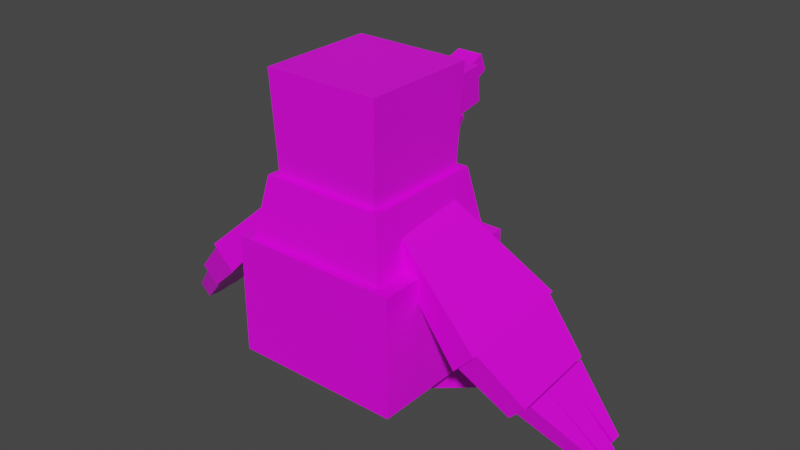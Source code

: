 # Source: drilbur.blend  (saved by Blender 2.81.16; exported with 4.5.12 LTS)
import bpy
from mathutils import Matrix  # noqa: F401  (used for matrix-valued properties, if any)

bpy.ops.wm.read_factory_settings(use_empty=True)
scene = bpy.context.scene
scene.name = 'Scene'

# ---- collections
col_collection = bpy.data.collections.new('Collection'); scene.collection.children.link(col_collection)

# ---- images (referenced by path relative to the original .blend; pixels are not part of the script)
import os
ASSET_DIR = os.environ.get("B2B_ASSET_DIR", "")  # directory of the original .blend (textures are referenced by path, not embedded)
HERE = os.path.dirname(os.path.abspath(__file__))  # packed textures are extracted next to this script under _unpacked/

def load_image(name, relpath, width, height, colorspace="sRGB"):
    """Load a texture the original file referenced (path relative to the .blend, or extracted next to this script)."""
    p = next((c for c in (os.path.join(HERE, relpath), os.path.join(ASSET_DIR, relpath)) if relpath and os.path.exists(c)), "")
    if p:
        img = bpy.data.images.load(p, check_existing=True)
        img.name = name
    else:  # same state as the original file: an image datablock whose file is absent (Cycles renders it pink)
        img = bpy.data.images.new(name, width, height)
        img.source = "FILE"
        img.filepath = "//" + (relpath or name)
    img.colorspace_settings.name = colorspace
    return img
img_drilbur_png = load_image('Drilbur.png', 'Drilbur.png', 1024, 1024, 'sRGB')
img_drilbur_eye_png = load_image('Drilbur Eye.png', 'drilbur_eye.png', 1024, 1024, 'sRGB')

# ---- materials (node trees are filled in below, after node groups)
mat_body = bpy.data.materials.new('body')
mat_body.alpha_threshold = 0.0
mat_body.use_transparent_shadow = False
mat_body.line_color = (0.0, 0.0, 0.0, 1.0)
mat_head = bpy.data.materials.new('head')
mat_head.use_transparent_shadow = False

# ---- material node trees
mat_body.use_nodes = True; mat_body.node_tree.nodes.clear()
_N = mat_body.node_tree.nodes; _L = mat_body.node_tree.links
n0 = _N.new('ShaderNodeOutputMaterial'); n0.name = 'Material Output'; n0.location = (300, 300)
n1 = _N.new('ShaderNodeBsdfPrincipled'); n1.name = 'Principled BSDF'; n1.location = (10, 300)
n1.distribution = 'GGX'
n1.subsurface_method = 'BURLEY'
n1.inputs[2].default_value = 0.4
n1.inputs[3].default_value = 1.45
n1.inputs[27].default_value = (0.0, 0.0, 0.0, 1.0)
n1.inputs[28].default_value = 1.0
n2 = _N.new('ShaderNodeTexImage'); n2.name = 'Image Texture'; n2.location = (-280, 280)
n2.image = img_drilbur_png
n2.interpolation = 'Closest'
_L.new(n1.outputs[0], n0.inputs[0])
_L.new(n2.outputs[0], n1.inputs[0])
n0.is_active_output = True
mat_head.use_nodes = True; mat_head.node_tree.nodes.clear()
_N = mat_head.node_tree.nodes; _L = mat_head.node_tree.links
n0 = _N.new('ShaderNodeOutputMaterial'); n0.name = 'Material Output'; n0.location = (300, 300)
n1 = _N.new('ShaderNodeBsdfPrincipled'); n1.name = 'Principled BSDF'; n1.location = (10, 300)
n1.distribution = 'GGX'
n1.subsurface_method = 'BURLEY'
n1.inputs[3].default_value = 1.45
n1.inputs[27].default_value = (0.0, 0.0, 0.0, 1.0)
n1.inputs[28].default_value = 1.0
n2 = _N.new('ShaderNodeTexImage'); n2.name = 'Image Texture'; n2.location = (-280, 280)
n2.image = img_drilbur_eye_png
n2.interpolation = 'Closest'
_L.new(n1.outputs[0], n0.inputs[0])
_L.new(n2.outputs[0], n1.inputs[0])
n0.is_active_output = True

# ---- world
world_world = bpy.data.worlds.new('World'); scene.world = world_world
world_world.use_nodes = True; world_world.node_tree.nodes.clear()
_N = world_world.node_tree.nodes; _L = world_world.node_tree.links
n0 = _N.new('ShaderNodeOutputWorld'); n0.name = 'World Output'; n0.location = (300, 300)
n1 = _N.new('ShaderNodeBackground'); n1.name = 'Background'; n1.location = (10, 300)
n1.inputs[0].default_value = (0.05088, 0.05088, 0.05088, 1.0)
_L.new(n1.outputs[0], n0.inputs[0])
n0.is_active_output = True
world_world.color = (0.05088, 0.05088, 0.05088)
world_world.use_sun_shadow = False
world_world.sun_shadow_jitter_overblur = 0.0

# ---- meshes
me_face = bpy.data.meshes.new('Face')
me_face.from_pydata([(0.1569, 0.2255, 0.5315), (0.2053, 0.199, 0.6761), (-0.1562, 0.2218, 0.5318), (-0.2037, 0.1942, 0.6766), (0.1559, 0.3103, 0.5357), (0.204, 0.3099, 0.6817), (-0.1572, 0.3067, 0.5361), (-0.205, 0.3051, 0.6821), (0.1343, 0.1368, 0.5982), (0.1356, 0.1225, 0.7809), (-0.1294, 0.1327, 0.5998), (-0.1281, 0.1183, 0.7825), (0.1047, 0.5401, 0.6465), (0.1058, 0.5284, 0.7966), (-0.112, 0.5367, 0.6478), (-0.1109, 0.5249, 0.7979), (0.06718, 0.4542, 0.6521), (0.06718, 0.4194, 0.7388), (-0.06718, 0.4542, 0.6521), (-0.06718, 0.4194, 0.7388), (0.05521, 0.6432, 0.7367), (0.05521, 0.6147, 0.808), (-0.05521, 0.6432, 0.7367), (-0.05521, 0.6147, 0.808)], [], [(0, 1, 3, 2), (2, 3, 7, 6), (6, 7, 5, 4), (4, 5, 1, 0), (2, 6, 4, 0), (7, 3, 1, 5), (8, 9, 11, 10), (10, 11, 15, 14), (14, 15, 13, 12), (12, 13, 9, 8), (10, 14, 12, 8), (15, 11, 9, 13), (16, 17, 19, 18), (18, 19, 23, 22), (22, 23, 21, 20), (20, 21, 17, 16), (18, 22, 20, 16), (23, 19, 17, 21)])
_uv = me_face.uv_layers.new(name='UVMap')
_uv.uv.foreach_set('vector', [0.375, 0.0, 0.625, 0.0, 0.625, 0.25, 0.375, 0.25, 0.7071, 0.6447, 0.7304, 0.6447, 0.7304, 0.668, 0.7071, 0.668, 0.9559, 0.7042, 0.9942, 0.8324, 0.6536, 0.8325, 0.6808, 0.7042, 0.7071, 0.6913, 0.7304, 0.6913, 0.7304, 0.7146, 0.7071, 0.7146, 0.6838, 0.668, 0.7071, 0.668, 0.7071, 0.6913, 0.6838, 0.6913, 0.7304, 0.668, 0.7537, 0.668, 0.7537, 0.6913, 0.7304, 0.6913, 0.6969, 0.639, 0.7172, 0.639, 0.7172, 0.6594, 0.6969, 0.6594, 0.6969, 0.6594, 0.7172, 0.6594, 0.7172, 0.6797, 0.6969, 0.6797, 0.6969, 0.6797, 0.7172, 0.6797, 0.7172, 0.7, 0.6969, 0.7, 0.6969, 0.7, 0.7172, 0.7, 0.7172, 0.7204, 0.6969, 0.7204, 0.6765, 0.6797, 0.6969, 0.6797, 0.6969, 0.7, 0.6765, 0.7, 0.7172, 0.6797, 0.7375, 0.6797, 0.7375, 0.7, 0.7172, 0.7, 0.8173, 0.9293, 0.8312, 0.9293, 0.8312, 0.9432, 0.8173, 0.9432, 0.8173, 0.9432, 0.8312, 0.9432, 0.8312, 0.957, 0.8173, 0.957, 0.8751, 0.923, 0.8751, 0.9998, 0.7574, 0.9998, 0.7574, 0.9229, 0.8173, 0.9709, 0.8312, 0.9709, 0.8312, 0.9848, 0.8173, 0.9848, 0.8034, 0.957, 0.8173, 0.957, 0.8173, 0.9709, 0.8034, 0.9709, 0.8312, 0.957, 0.845, 0.957, 0.845, 0.9709, 0.8312, 0.9709])
me_face.materials.append(mat_body)
me_face.use_remesh_fix_poles = True
me_face.use_remesh_preserve_attributes = False
me_face.use_mirror_vertex_groups = False
me_face.update()
me_head = bpy.data.meshes.new('Head')
me_head.from_pydata([(0.2446, -0.2452, 0.4238), (-0.2445, -0.2452, 0.4238), (0.2445, 0.2452, 0.4265), (-0.2446, 0.2452, 0.4265), (0.2291, -0.2296, -0.001184), (-0.229, -0.2296, -0.001184), (-0.2291, 0.2296, 0.001184), (0.229, 0.2296, 0.001184)], [], [(4, 0, 1, 5), (5, 1, 3, 6), (6, 3, 2, 7), (7, 2, 0, 4), (3, 1, 0, 2), (7, 4, 5, 6)])
_uv = me_head.uv_layers.new(name='UVMap')
_uv.uv.foreach_set('vector', [0.6427, 0.08594, 0.8008, 0.08594, 0.8008, 0.3359, 0.6427, 0.3359, 0.4669, 0.168, 0.625, 0.168, 0.625, 0.418, 0.4669, 0.418, 0.6856, 0.3816, 0.6975, 0.7032, 0.3279, 0.7033, 0.3395, 0.3817, 0.4669, 0.75, 0.625, 0.75, 0.625, 1.0, 0.4669, 1.0, 0.6875, 0.6562, 0.9375, 0.6562, 0.9375, 0.9062, 0.6875, 0.9062, 0.169, 0.6421, 0.2862, 0.6378, 0.284, 0.5307, 0.1679, 0.5335])
me_head.materials.append(mat_head)
me_head.use_remesh_fix_poles = True
me_head.use_remesh_preserve_attributes = False
me_head.use_mirror_vertex_groups = False
me_head.update()
me_left_arm = bpy.data.meshes.new('Left Arm')
me_left_arm.from_pydata([(-0.3904, -0.2275, -0.3038), (-0.294, -0.2263, -0.3986), (-0.03322, -0.1553, 0.02607), (0.02863, -0.1545, -0.03468), (-0.3832, 0.2555, -0.2904), (-0.2868, 0.2567, -0.3852), (-0.02863, 0.1545, 0.03468), (0.03322, 0.1553, -0.02607), (-0.2912, -0.2097, -0.3944), (-0.3794, -0.2109, -0.3047), (-0.483, -0.1567, -0.5597), (-0.5533, -0.1577, -0.4881), (-0.2845, 0.2398, -0.3819), (-0.3727, 0.2387, -0.2922), (-0.4777, 0.2018, -0.5497), (-0.548, 0.2009, -0.4782), (-0.4871, -0.1296, -0.5622), (-0.5469, -0.1304, -0.5013), (-0.7011, -0.02295, -0.7587), (-0.7488, -0.0236, -0.7102), (-0.4855, -0.02124, -0.5592), (-0.5453, -0.02205, -0.4983), (-0.7006, 0.009286, -0.7579), (-0.7483, 0.008644, -0.7093), (-0.4855, -0.02003, -0.5591), (-0.5453, -0.02084, -0.4983), (-0.7153, 0.02021, -0.7727), (-0.763, 0.01957, -0.7241), (-0.4839, 0.08834, -0.5561), (-0.5437, 0.08754, -0.4953), (-0.7144, 0.08287, -0.7709), (-0.7621, 0.08223, -0.7224), (-0.484, 0.08284, -0.5563), (-0.5438, 0.08204, -0.4954), (-0.6993, 0.09846, -0.7554), (-0.747, 0.09781, -0.7069), (-0.4824, 0.1912, -0.5532), (-0.5422, 0.1904, -0.4924), (-0.6987, 0.1363, -0.7543), (-0.7464, 0.1357, -0.7058)], [], [(0, 1, 3, 2), (2, 3, 7, 6), (6, 7, 5, 4), (4, 5, 1, 0), (2, 6, 4, 0), (7, 3, 1, 5), (8, 9, 11, 10), (10, 11, 15, 14), (14, 15, 13, 12), (12, 13, 9, 8), (10, 14, 12, 8), (15, 11, 9, 13), (16, 17, 19, 18), (18, 19, 23, 22), (22, 23, 21, 20), (20, 21, 17, 16), (18, 22, 20, 16), (23, 19, 17, 21), (24, 25, 27, 26), (26, 27, 31, 30), (30, 31, 29, 28), (28, 29, 25, 24), (26, 30, 28, 24), (31, 27, 25, 29), (32, 33, 35, 34), (34, 35, 39, 38), (38, 39, 37, 36), (36, 37, 33, 32), (34, 38, 36, 32), (39, 35, 33, 37)])
_uv = me_left_arm.uv_layers.new(name='UVMap')
_uv.uv.foreach_set('vector', [0.1177, 0.2511, 0.3677, 0.2511, 0.3677, 0.5011, 0.1177, 0.5011, 0.375, 0.25, 0.625, 0.25, 0.625, 0.5, 0.375, 0.5, 0.3572, 0.4264, 0.4878, 0.4264, 0.4878, 0.557, 0.3572, 0.557, 0.3502, 0.4679, 0.47, 0.4679, 0.47, 0.5876, 0.3502, 0.5876, 0.06767, 0.4989, 0.2756, 0.5032, 0.3271, 0.829, 0.002866, 0.8224, 0.3801, 0.5108, 0.5767, 0.5109, 0.6316, 0.8179, 0.325, 0.8178, 0.232, 0.8635, 0.1242, 0.9887, -0.0009302, 0.8809, 0.1069, 0.7557, 0.3799, 0.4161, 0.5023, 0.4161, 0.5023, 0.5385, 0.3799, 0.5385, 0.3877, 0.4507, 0.5441, 0.4507, 0.5441, 0.6071, 0.3877, 0.6071, 0.375, 0.75, 0.625, 0.75, 0.625, 1.0, 0.375, 1.0, 0.5943, 0.9838, 0.3667, 0.9836, 0.3379, 0.822, 0.6233, 0.8222, 0.2703, 0.9916, 0.02958, 0.9891, 0.0008054, 0.8181, 0.3026, 0.8213, 0.6906, 0.6492, 0.7124, 0.6492, 0.7124, 0.671, 0.6906, 0.671, 0.375, 0.25, 0.625, 0.25, 0.625, 0.5, 0.375, 0.5, 0.6906, 0.6928, 0.7124, 0.6928, 0.7124, 0.7146, 0.6906, 0.7146, 0.375, 0.75, 0.625, 0.75, 0.625, 1.0, 0.375, 1.0, 0.6688, 0.6928, 0.6906, 0.6928, 0.6906, 0.7146, 0.6688, 0.7146, 0.7124, 0.6928, 0.7342, 0.6928, 0.7342, 0.7146, 0.7124, 0.7146, 0.6906, 0.6492, 0.7124, 0.6492, 0.7124, 0.671, 0.6906, 0.671, 0.375, 0.25, 0.625, 0.25, 0.625, 0.5, 0.375, 0.5, 0.6906, 0.6928, 0.7124, 0.6928, 0.7124, 0.7146, 0.6906, 0.7146, 0.375, 0.75, 0.625, 0.75, 0.625, 1.0, 0.375, 1.0, 0.6688, 0.6928, 0.6906, 0.6928, 0.6906, 0.7146, 0.6688, 0.7146, 0.7124, 0.6928, 0.7342, 0.6928, 0.7342, 0.7146, 0.7124, 0.7146, 0.6906, 0.6492, 0.7124, 0.6492, 0.7124, 0.671, 0.6906, 0.671, 0.375, 0.25, 0.625, 0.25, 0.625, 0.5, 0.375, 0.5, 0.6906, 0.6928, 0.7124, 0.6928, 0.7124, 0.7146, 0.6906, 0.7146, 0.375, 0.75, 0.625, 0.75, 0.625, 1.0, 0.375, 1.0, 0.6688, 0.6928, 0.6906, 0.6928, 0.6906, 0.7146, 0.6688, 0.7146, 0.7124, 0.6928, 0.7342, 0.6928, 0.7342, 0.7146, 0.7124, 0.7146])
me_left_arm.materials.append(mat_body)
me_left_arm.use_remesh_fix_poles = True
me_left_arm.use_remesh_preserve_attributes = False
me_left_arm.use_mirror_vertex_groups = False
me_left_arm.update()
me_right_arm = bpy.data.meshes.new('Right Arm')
me_right_arm.from_pydata([(0.3056, -0.205, -0.4013), (0.3979, -0.2153, -0.3031), (-0.03052, -0.1509, -0.04676), (0.02865, -0.1575, 0.01627), (0.3085, 0.2759, -0.3538), (0.4008, 0.2656, -0.2555), (-0.02865, 0.1575, -0.01627), (0.03052, 0.1509, 0.04676), (0.3942, -0.1988, -0.299), (0.3068, -0.1894, -0.389), (0.566, -0.136, -0.4819), (0.4962, -0.1285, -0.5537), (0.397, 0.2488, -0.2547), (0.3095, 0.2582, -0.3447), (0.5681, 0.2209, -0.4466), (0.4984, 0.2285, -0.5184), (0.5695, -0.1088, -0.4837), (0.5102, -0.1024, -0.5447), (0.7749, 0.008195, -0.6835), (0.7277, 0.01329, -0.7321), (0.5702, -0.0008715, -0.473), (0.5108, 0.005521, -0.534), (0.7751, 0.04029, -0.6803), (0.7278, 0.04539, -0.729), (0.5702, 0.000335, -0.4729), (0.5109, 0.006728, -0.5339), (0.7907, 0.05187, -0.6937), (0.7434, 0.05696, -0.7423), (0.5708, 0.1082, -0.4622), (0.5115, 0.1146, -0.5232), (0.7911, 0.1142, -0.6875), (0.7438, 0.1193, -0.7362), (0.5708, 0.1028, -0.4628), (0.5115, 0.1092, -0.5238), (0.7757, 0.1291, -0.6715), (0.7284, 0.1342, -0.7202), (0.5714, 0.2107, -0.4521), (0.5121, 0.2171, -0.5131), (0.7759, 0.1668, -0.6678), (0.7286, 0.1719, -0.7165)], [], [(0, 1, 3, 2), (2, 3, 7, 6), (6, 7, 5, 4), (4, 5, 1, 0), (2, 6, 4, 0), (7, 3, 1, 5), (8, 9, 11, 10), (10, 11, 15, 14), (14, 15, 13, 12), (12, 13, 9, 8), (10, 14, 12, 8), (15, 11, 9, 13), (16, 17, 19, 18), (18, 19, 23, 22), (22, 23, 21, 20), (20, 21, 17, 16), (18, 22, 20, 16), (23, 19, 17, 21), (24, 25, 27, 26), (26, 27, 31, 30), (30, 31, 29, 28), (28, 29, 25, 24), (26, 30, 28, 24), (31, 27, 25, 29), (32, 33, 35, 34), (34, 35, 39, 38), (38, 39, 37, 36), (36, 37, 33, 32), (34, 38, 36, 32), (39, 35, 33, 37)])
_uv = me_right_arm.uv_layers.new(name='UVMap')
_uv.uv.foreach_set('vector', [0.375, 0.0, 0.625, 0.0, 0.625, 0.25, 0.375, 0.25, 0.375, 0.25, 0.625, 0.25, 0.625, 0.5, 0.375, 0.5, 0.3946, 0.4917, 0.4876, 0.4917, 0.4876, 0.5847, 0.3946, 0.5847, 0.3932, 0.4861, 0.5137, 0.4861, 0.5137, 0.6066, 0.3932, 0.6066, 0.3842, 0.4683, 0.5911, 0.4684, 0.6489, 0.7915, 0.3262, 0.7914, 0.05688, 0.4838, 0.261, 0.4838, 0.3181, 0.8026, -0.0002356, 0.8026, 0.2817, 0.3779, 0.4703, 0.3779, 0.4703, 0.5665, 0.2817, 0.5665, 0.3177, 0.3633, 0.521, 0.3633, 0.521, 0.5666, 0.3177, 0.5666, 0.02197, 0.8496, 0.1421, 0.8136, 0.1781, 0.9337, 0.05797, 0.9697, 0.375, 0.75, 0.625, 0.75, 0.625, 1.0, 0.375, 1.0, 0.282, 0.9735, 0.04567, 0.9736, 0.01557, 0.8059, 0.3119, 0.8057, 0.6092, 0.9645, 0.3696, 0.9645, 0.3393, 0.7946, 0.6396, 0.7947, 0.7005, 0.6635, 0.7087, 0.6635, 0.7087, 0.6717, 0.7005, 0.6717, 0.7005, 0.6717, 0.7087, 0.6717, 0.7087, 0.6798, 0.7005, 0.6798, 0.7005, 0.6798, 0.7087, 0.6798, 0.7087, 0.688, 0.7005, 0.688, 0.7005, 0.688, 0.7087, 0.688, 0.7087, 0.6961, 0.7005, 0.6961, 0.6924, 0.6798, 0.7005, 0.6798, 0.7005, 0.688, 0.6924, 0.688, 0.7087, 0.6798, 0.7169, 0.6798, 0.7169, 0.688, 0.7087, 0.688, 0.7005, 0.6635, 0.7087, 0.6635, 0.7087, 0.6717, 0.7005, 0.6717, 0.7005, 0.6717, 0.7087, 0.6717, 0.7087, 0.6798, 0.7005, 0.6798, 0.7005, 0.6798, 0.7087, 0.6798, 0.7087, 0.688, 0.7005, 0.688, 0.7005, 0.688, 0.7087, 0.688, 0.7087, 0.6961, 0.7005, 0.6961, 0.6924, 0.6798, 0.7005, 0.6798, 0.7005, 0.688, 0.6924, 0.688, 0.7087, 0.6798, 0.7169, 0.6798, 0.7169, 0.688, 0.7087, 0.688, 0.7005, 0.6635, 0.7087, 0.6635, 0.7087, 0.6717, 0.7005, 0.6717, 0.7005, 0.6717, 0.7087, 0.6717, 0.7087, 0.6798, 0.7005, 0.6798, 0.7005, 0.6798, 0.7087, 0.6798, 0.7087, 0.688, 0.7005, 0.688, 0.7005, 0.688, 0.7087, 0.688, 0.7087, 0.6961, 0.7005, 0.6961, 0.6924, 0.6798, 0.7005, 0.6798, 0.7005, 0.688, 0.6924, 0.688, 0.7087, 0.6798, 0.7169, 0.6798, 0.7169, 0.688, 0.7087, 0.688])
me_right_arm.materials.append(mat_body)
me_right_arm.use_remesh_fix_poles = True
me_right_arm.use_remesh_preserve_attributes = False
me_right_arm.use_mirror_vertex_groups = False
me_right_arm.update()
me_right_foot = bpy.data.meshes.new('Right Foot')
me_right_foot.from_pydata([(0.08804, -0.05397, -0.09102), (0.0938, -0.02404, 0.001924), (-0.09956, -0.005877, -0.09487), (-0.0938, 0.02404, -0.001924), (0.1867, 0.1944, -0.1791), (0.1944, 0.2342, -0.05531), (-0.06319, 0.2584, -0.1843), (-0.05552, 0.2983, -0.06044), (0.1669, 0.1722, -0.1643), (0.1736, 0.2072, -0.05566), (0.09236, 0.1913, -0.1658), (0.09909, 0.2263, -0.05719), (0.166, 0.334, -0.2176), (0.1737, 0.3704, -0.1109), (0.1344, 0.3531, -0.2191), (0.1421, 0.3895, -0.1124), (0.08954, 0.192, -0.1659), (0.09628, 0.227, -0.05724), (0.01504, 0.2111, -0.1674), (0.02178, 0.2461, -0.05877), (0.1269, 0.3545, -0.22), (0.1393, 0.3902, -0.1125), (0.05342, 0.3733, -0.2216), (0.06475, 0.4093, -0.114), (0.01413, 0.2113, -0.1674), (0.02087, 0.2463, -0.05879), (-0.06037, 0.2304, -0.169), (-0.05364, 0.2654, -0.06032), (0.05711, 0.3746, -0.2226), (0.06385, 0.4096, -0.114), (0.01714, 0.3717, -0.2178), (0.02387, 0.4067, -0.1091)], [], [(0, 1, 3, 2), (2, 3, 7, 6), (6, 7, 5, 4), (4, 5, 1, 0), (2, 6, 4, 0), (7, 3, 1, 5), (8, 9, 11, 10), (10, 11, 15, 14), (14, 15, 13, 12), (12, 13, 9, 8), (10, 14, 12, 8), (15, 11, 9, 13), (16, 17, 19, 18), (18, 19, 23, 22), (22, 23, 21, 20), (20, 21, 17, 16), (18, 22, 20, 16), (23, 19, 17, 21), (24, 25, 27, 26), (26, 27, 31, 30), (30, 31, 29, 28), (28, 29, 25, 24), (26, 30, 28, 24), (31, 27, 25, 29)])
_uv = me_right_foot.uv_layers.new(name='UVMap')
_uv.uv.foreach_set('vector', [0.4807, 0.4229, 0.5193, 0.4229, 0.5193, 0.4614, 0.4807, 0.4614, 0.4807, 0.4614, 0.5193, 0.4614, 0.5193, 0.5, 0.4807, 0.5, 0.4807, 0.5, 0.5193, 0.5, 0.5193, 0.5386, 0.4807, 0.5386, 0.4807, 0.5386, 0.5193, 0.5386, 0.5193, 0.5771, 0.4807, 0.5771, 0.4422, 0.5, 0.4807, 0.5, 0.4807, 0.5386, 0.4422, 0.5386, 0.5193, 0.5, 0.5578, 0.5, 0.5578, 0.5386, 0.5193, 0.5386, 0.4807, 0.4229, 0.5193, 0.4229, 0.5193, 0.4614, 0.4807, 0.4614, 0.4807, 0.4614, 0.5193, 0.4614, 0.5193, 0.5, 0.4807, 0.5, 0.4807, 0.5, 0.5193, 0.5, 0.5193, 0.5386, 0.4807, 0.5386, 0.4807, 0.5386, 0.5193, 0.5386, 0.5193, 0.5771, 0.4807, 0.5771, 0.4422, 0.5, 0.4807, 0.5, 0.4807, 0.5386, 0.4422, 0.5386, 0.5193, 0.5, 0.5578, 0.5, 0.5578, 0.5386, 0.5193, 0.5386, 0.4807, 0.4229, 0.5193, 0.4229, 0.5193, 0.4614, 0.4807, 0.4614, 0.4807, 0.4614, 0.5193, 0.4614, 0.5193, 0.5, 0.4807, 0.5, 0.4807, 0.5, 0.5193, 0.5, 0.5193, 0.5386, 0.4807, 0.5386, 0.4807, 0.5386, 0.5193, 0.5386, 0.5193, 0.5771, 0.4807, 0.5771, 0.4422, 0.5, 0.4807, 0.5, 0.4807, 0.5386, 0.4422, 0.5386, 0.5193, 0.5, 0.5578, 0.5, 0.5578, 0.5386, 0.5193, 0.5386, 0.4807, 0.4229, 0.5193, 0.4229, 0.5193, 0.4614, 0.4807, 0.4614, 0.4807, 0.4614, 0.5193, 0.4614, 0.5193, 0.5, 0.4807, 0.5, 0.4807, 0.5, 0.5193, 0.5, 0.5193, 0.5386, 0.4807, 0.5386, 0.4807, 0.5386, 0.5193, 0.5386, 0.5193, 0.5771, 0.4807, 0.5771, 0.4422, 0.5, 0.4807, 0.5, 0.4807, 0.5386, 0.4422, 0.5386, 0.5193, 0.5, 0.5578, 0.5, 0.5578, 0.5386, 0.5193, 0.5386])
me_right_foot.materials.append(mat_body)
me_right_foot.use_remesh_fix_poles = True
me_right_foot.use_remesh_preserve_attributes = False
me_right_foot.use_mirror_vertex_groups = False
me_right_foot.update()
me_left_foot = bpy.data.meshes.new('Left Foot')
me_left_foot.from_pydata([(0.09612, -0.00216, -0.09851), (0.09147, 0.03112, -0.006651), (-0.08683, -0.0644, -0.08521), (-0.09147, -0.03112, 0.006651), (0.03572, 0.2545, -0.1966), (0.02953, 0.2989, -0.07426), (-0.208, 0.1716, -0.1789), (-0.2142, 0.216, -0.05654), (0.0312, 0.2267, -0.1796), (0.02583, 0.2652, -0.07349), (-0.04059, 0.2023, -0.1744), (-0.04595, 0.2408, -0.06827), (-0.05112, 0.3524, -0.2306), (-0.05648, 0.3909, -0.1245), (-0.09765, 0.3574, -0.2334), (-0.103, 0.3958, -0.1273), (-0.0433, 0.2014, -0.1742), (-0.04867, 0.2398, -0.06808), (-0.1151, 0.177, -0.1689), (-0.1205, 0.2154, -0.06286), (-0.1004, 0.3565, -0.2332), (-0.1057, 0.3949, -0.1271), (-0.1721, 0.3321, -0.228), (-0.1775, 0.3705, -0.1219), (-0.116, 0.1767, -0.1689), (-0.1213, 0.2151, -0.06279), (-0.1878, 0.1523, -0.1637), (-0.1931, 0.1907, -0.05757), (-0.173, 0.3318, -0.2279), (-0.1784, 0.3702, -0.1219), (-0.2085, 0.3081, -0.2202), (-0.2138, 0.3465, -0.1142)], [], [(0, 1, 3, 2), (2, 3, 7, 6), (6, 7, 5, 4), (4, 5, 1, 0), (2, 6, 4, 0), (7, 3, 1, 5), (8, 9, 11, 10), (10, 11, 15, 14), (14, 15, 13, 12), (12, 13, 9, 8), (10, 14, 12, 8), (15, 11, 9, 13), (16, 17, 19, 18), (18, 19, 23, 22), (22, 23, 21, 20), (20, 21, 17, 16), (18, 22, 20, 16), (23, 19, 17, 21), (24, 25, 27, 26), (26, 27, 31, 30), (30, 31, 29, 28), (28, 29, 25, 24), (26, 30, 28, 24), (31, 27, 25, 29)])
_uv = me_left_foot.uv_layers.new(name='UVMap')
_uv.uv.foreach_set('vector', [0.3954, 0.4261, 0.4373, 0.4261, 0.4373, 0.468, 0.3954, 0.468, 0.3954, 0.468, 0.4373, 0.468, 0.4373, 0.5098, 0.3954, 0.5098, 0.3954, 0.5098, 0.4373, 0.5098, 0.4373, 0.5517, 0.3954, 0.5517, 0.3954, 0.5517, 0.4373, 0.5517, 0.4373, 0.5936, 0.3954, 0.5936, 0.3536, 0.5098, 0.3954, 0.5098, 0.3954, 0.5517, 0.3536, 0.5517, 0.4373, 0.5098, 0.4791, 0.5098, 0.4791, 0.5517, 0.4373, 0.5517, 0.3954, 0.4261, 0.4373, 0.4261, 0.4373, 0.468, 0.3954, 0.468, 0.3954, 0.468, 0.4373, 0.468, 0.4373, 0.5098, 0.3954, 0.5098, 0.3954, 0.5098, 0.4373, 0.5098, 0.4373, 0.5517, 0.3954, 0.5517, 0.3954, 0.5517, 0.4373, 0.5517, 0.4373, 0.5936, 0.3954, 0.5936, 0.3536, 0.5098, 0.3954, 0.5098, 0.3954, 0.5517, 0.3536, 0.5517, 0.4373, 0.5098, 0.4791, 0.5098, 0.4791, 0.5517, 0.4373, 0.5517, 0.3954, 0.4261, 0.4373, 0.4261, 0.4373, 0.468, 0.3954, 0.468, 0.3954, 0.468, 0.4373, 0.468, 0.4373, 0.5098, 0.3954, 0.5098, 0.3954, 0.5098, 0.4373, 0.5098, 0.4373, 0.5517, 0.3954, 0.5517, 0.3954, 0.5517, 0.4373, 0.5517, 0.4373, 0.5936, 0.3954, 0.5936, 0.3536, 0.5098, 0.3954, 0.5098, 0.3954, 0.5517, 0.3536, 0.5517, 0.4373, 0.5098, 0.4791, 0.5098, 0.4791, 0.5517, 0.4373, 0.5517, 0.3954, 0.4261, 0.4373, 0.4261, 0.4373, 0.468, 0.3954, 0.468, 0.3954, 0.468, 0.4373, 0.468, 0.4373, 0.5098, 0.3954, 0.5098, 0.3954, 0.5098, 0.4373, 0.5098, 0.4373, 0.5517, 0.3954, 0.5517, 0.3954, 0.5517, 0.4373, 0.5517, 0.4373, 0.5936, 0.3954, 0.5936, 0.3536, 0.5098, 0.3954, 0.5098, 0.3954, 0.5517, 0.3536, 0.5517, 0.4373, 0.5098, 0.4791, 0.5098, 0.4791, 0.5517, 0.4373, 0.5517])
me_left_foot.materials.append(mat_body)
me_left_foot.use_remesh_fix_poles = True
me_left_foot.use_remesh_preserve_attributes = False
me_left_foot.use_mirror_vertex_groups = False
me_left_foot.update()
me_body = bpy.data.meshes.new('Body')
me_body.from_pydata([(0.3085, -0.3085, 0.2265), (-0.3085, -0.3085, 0.2265), (0.3083, 0.31, 0.2295), (-0.3087, 0.31, 0.2295), (0.2592, -0.2591, 0.5065), (-0.2592, -0.2591, 0.5065), (-0.2594, 0.2606, 0.5091), (0.259, 0.2606, 0.5091), (0.3689, -0.3321, -0.2483), (0.3689, -0.3321, 0.256), (-0.3487, -0.3321, -0.2483), (-0.3487, -0.3321, 0.256), (0.3689, 0.3335, -0.2483), (0.3689, 0.3335, 0.256), (-0.3487, 0.3335, -0.2483), (-0.3487, 0.3335, 0.256)], [], [(1, 3, 2, 0), (2, 7, 4, 0), (3, 6, 7, 2), (1, 5, 6, 3), (0, 4, 5, 1), (7, 6, 5, 4), (8, 9, 11, 10), (10, 11, 15, 14), (14, 15, 13, 12), (12, 13, 9, 8), (10, 14, 12, 8), (15, 11, 9, 13)])
_uv = me_body.uv_layers.new(name='UVMap')
_uv.uv.foreach_set('vector', [0.125, 0.5, 0.375, 0.5, 0.375, 0.75, 0.125, 0.75, 0.4111, 0.5537, 0.4308, 0.5537, 0.4308, 0.6074, 0.4111, 0.6074, 0.4111, 0.5, 0.4308, 0.5, 0.4308, 0.5537, 0.4111, 0.5537, 0.4111, 0.4463, 0.4308, 0.4463, 0.4308, 0.5, 0.4111, 0.5, 0.4111, 0.3926, 0.4308, 0.3926, 0.4308, 0.4463, 0.4111, 0.4463, 0.4308, 0.5537, 0.4308, 0.5, 0.4308, 0.4463, 0.4308, 0.3926, 0.9951, 0.03651, 0.9945, 0.2697, 0.6626, 0.269, 0.6631, 0.03576, 0.9907, 0.04525, 0.9907, 0.2567, 0.6666, 0.2567, 0.6666, 0.04525, 0.7703, 0.01168, 0.7703, 0.3872, 0.2359, 0.3872, 0.2359, 0.01168, 0.9942, 0.01927, 0.995, 0.2661, 0.6693, 0.2672, 0.6684, 0.02037, 0.2412, 0.05811, 0.3084, 0.05811, 0.3084, 0.1254, 0.2412, 0.1254, 0.3483, 0.4372, 0.5068, 0.4372, 0.5068, 0.5957, 0.3483, 0.5957])
me_body.materials.append(mat_body)
me_body.use_remesh_fix_poles = True
me_body.use_remesh_preserve_attributes = False
me_body.use_mirror_vertex_groups = False
me_body.update()

# ---- objects
ob_face = bpy.data.objects.new('Face', me_face)
ob_head = bpy.data.objects.new('Head', me_head)
ob_left_arm = bpy.data.objects.new('Left Arm', me_left_arm)
ob_right_arm = bpy.data.objects.new('Right Arm', me_right_arm)
ob_right_foot = bpy.data.objects.new('Right Foot', me_right_foot)
ob_left_foot = bpy.data.objects.new('Left Foot', me_left_foot)
ob_body = bpy.data.objects.new('Body', me_body)

# ---- transforms, parenting, visibility, modifiers, constraints
ob_face.parent = ob_head
ob_face.matrix_parent_inverse = Matrix(((1.0, -0.0, 0.0, 0.0008798), (-0.0, 1.0, -0.0, -0.0002501), (0.0, 0.0, 1.0, -0.9222), (-0.0, 0.0, -0.0, 1.0)))
ob_face.location = (-0.004049, -0.0004184, 0.4276)
ob_face.lineart.crease_threshold = 0.0
ob_head.parent = ob_body
ob_head.matrix_parent_inverse = Matrix(((1.0, -0.0, -0.0, -0.0), (-0.0, 1.0, 0.0, 0.0004184), (-0.0, -0.0, 1.0, -0.4276), (-0.0, 0.0, -0.0, 1.0)))
ob_head.location = (-0.0008798, 0.0002501, 0.9222)
ob_head.lineart.crease_threshold = 0.0
ob_left_arm.parent = ob_body
ob_left_arm.matrix_parent_inverse = Matrix(((1.0, -0.0, -0.0, -0.0), (-0.0, 1.0, 0.0, 0.0004184), (-0.0, -0.0, 1.0, -0.4276), (-0.0, 0.0, -0.0, 1.0)))
ob_left_arm.location = (-0.2351, -0.008785, 0.817)
ob_left_arm.lineart.crease_threshold = 0.0
ob_right_arm.parent = ob_body
ob_right_arm.matrix_parent_inverse = Matrix(((1.0, -0.0, -0.0, -0.0), (-0.0, 1.0, 0.0, 0.0004184), (-0.0, -0.0, 1.0, -0.4276), (-0.0, 0.0, -0.0, 1.0)))
ob_right_arm.location = (0.2483, 0.009727, 0.7968)
ob_right_arm.lineart.crease_threshold = 0.0
ob_right_foot.parent = ob_body
ob_right_foot.matrix_parent_inverse = Matrix(((1.0, -0.0, -0.0, -0.0), (-0.0, 1.0, 0.0, 0.0004184), (-0.0, -0.0, 1.0, -0.4276), (-0.0, 0.0, -0.0, 1.0)))
ob_right_foot.location = (0.1737, 0.03026, 0.1885)
ob_right_foot.lineart.crease_threshold = 0.0
ob_left_foot.parent = ob_body
ob_left_foot.matrix_parent_inverse = Matrix(((1.0, -0.0, -0.0, -0.0), (-0.0, 1.0, 0.0, 0.0004184), (-0.0, -0.0, 1.0, -0.4276), (-0.0, 0.0, -0.0, 1.0)))
ob_left_foot.location = (-0.1638, 0.0435, 0.198)
ob_left_foot.lineart.crease_threshold = 0.0
ob_body.location = (0.0, -0.0004184, 0.4276)
ob_body.lineart.crease_threshold = 0.0

# ---- collection membership
col_collection.objects.link(ob_face)
col_collection.objects.link(ob_head)
col_collection.objects.link(ob_left_arm)
col_collection.objects.link(ob_right_arm)
col_collection.objects.link(ob_right_foot)
col_collection.objects.link(ob_left_foot)
col_collection.objects.link(ob_body)

# ---- scene / render settings (as saved in the file)
scene.frame_start = 1; scene.frame_end = 250; scene.frame_set(1)
scene.render.engine = 'BLENDER_EEVEE_NEXT'
scene.cycles.use_denoising = False
scene.cycles.samples = 128
scene.cycles.sampling_pattern = 'TABULATED_SOBOL'
scene.cycles.use_adaptive_sampling = False
scene.cycles.use_light_tree = False
scene.view_settings.view_transform = 'Filmic'
bpy.context.view_layer.update()

# ---- added for rendering (the .blend has no active camera and no usable light): camera, sun
cam_auto = bpy.data.cameras.new('AutoCamera')
cam_auto.lens = 50.0
cam_auto.sensor_width = 36.0
cam_auto.clip_end = 1000.0
ob_auto_camera = bpy.data.objects.new('AutoCamera', cam_auto)
scene.collection.objects.link(ob_auto_camera)
ob_auto_camera.location = (2.47179, -2.78625, 2.61754)
ob_auto_camera.rotation_euler = (1.09748, -7.21219e-08, 0.694738)
scene.camera = ob_auto_camera
light_auto_sun = bpy.data.lights.new('AutoSun', 'SUN')
light_auto_sun.energy = 3.0
light_auto_sun.angle = 0.0523599
ob_auto_sun = bpy.data.objects.new('AutoSun', light_auto_sun)
scene.collection.objects.link(ob_auto_sun)
ob_auto_sun.rotation_euler = (0.872665, 0.174533, 0.523599)
bpy.context.view_layer.update()
